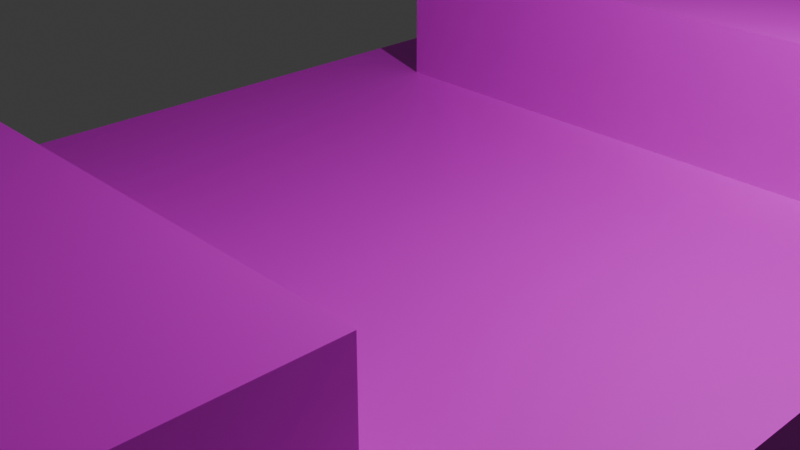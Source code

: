# Source: selectMap.blend  (saved by Blender 4.3.34; exported with 4.5.12 LTS)
import bpy
from mathutils import Matrix  # noqa: F401  (used for matrix-valued properties, if any)

bpy.ops.wm.read_factory_settings(use_empty=True)
scene = bpy.context.scene
scene.name = 'Scene'

# ---- collections
col_collection = bpy.data.collections.new('Collection'); scene.collection.children.link(col_collection)

# ---- images (referenced by path relative to the original .blend; pixels are not part of the script)
import os
ASSET_DIR = os.environ.get("B2B_ASSET_DIR", "")  # directory of the original .blend (textures are referenced by path, not embedded)
HERE = os.path.dirname(os.path.abspath(__file__))  # packed textures are extracted next to this script under _unpacked/

def load_image(name, relpath, width, height, colorspace="sRGB"):
    """Load a texture the original file referenced (path relative to the .blend, or extracted next to this script)."""
    p = next((c for c in (os.path.join(HERE, relpath), os.path.join(ASSET_DIR, relpath)) if relpath and os.path.exists(c)), "")
    if p:
        img = bpy.data.images.load(p, check_existing=True)
        img.name = name
    else:  # same state as the original file: an image datablock whose file is absent (Cycles renders it pink)
        img = bpy.data.images.new(name, width, height)
        img.source = "FILE"
        img.filepath = "//" + (relpath or name)
    img.colorspace_settings.name = colorspace
    return img
img_selectmapbody_png = load_image('SelectMapBody.png', 'SelectMapBody.png', 1024, 1024, 'sRGB')

# ---- materials (node trees are filled in below, after node groups)
mat_material = bpy.data.materials.new('Material')
mat_material.alpha_threshold = 0.0
mat_material.roughness = 0.5
mat_material.line_color = (0.0, 0.0, 0.0, 1.0)

# ---- material node trees
mat_material.use_nodes = True; mat_material.node_tree.nodes.clear()
_N = mat_material.node_tree.nodes; _L = mat_material.node_tree.links
n0 = _N.new('ShaderNodeOutputMaterial'); n0.name = 'Material Output'; n0.location = (300, 300)
n1 = _N.new('ShaderNodeBsdfPrincipled'); n1.name = 'Principled BSDF'; n1.location = (10, 300)
n1.inputs[3].default_value = 1.45
n2 = _N.new('ShaderNodeTexImage'); n2.name = '画像テクスチャ'; n2.location = (-280, 280)
n2.image = img_selectmapbody_png
_L.new(n1.outputs[0], n0.inputs[0])
_L.new(n2.outputs[0], n1.inputs[0])
n0.is_active_output = True

# ---- world
world_world = bpy.data.worlds.new('World'); scene.world = world_world
world_world.use_nodes = True; world_world.node_tree.nodes.clear()
_N = world_world.node_tree.nodes; _L = world_world.node_tree.links
n0 = _N.new('ShaderNodeOutputWorld'); n0.name = 'World Output'; n0.location = (300, 300)
n1 = _N.new('ShaderNodeBackground'); n1.name = 'Background'; n1.location = (10, 300)
n1.inputs[0].default_value = (0.05088, 0.05088, 0.05088, 1.0)
_L.new(n1.outputs[0], n0.inputs[0])
n0.is_active_output = True
world_world.color = (0.05088, 0.05088, 0.05088)
world_world.sun_shadow_jitter_overblur = 0.0

# ---- cameras
cam_camera = bpy.data.cameras.new('Camera')
cam_camera.clip_end = 100.0
cam_camera.ortho_scale = 7.314

# ---- lights
light_light = bpy.data.lights.new('Light', 'POINT')
light_light.energy = 1000.0
light_light.shadow_soft_size = 0.1

# ---- meshes
me_cube_002 = bpy.data.meshes.new('Cube.002')
me_cube_002.from_pydata([(4.431, 22.09, -0.03904), (4.431, 22.09, -22.57), (4.431, -22.09, -0.03904), (4.431, -22.09, -22.57), (-4.431, 22.09, -0.03904), (-4.431, 22.09, -22.57), (-4.431, -22.09, -0.03904), (-4.431, -22.09, -22.57)], [], [(0, 4, 6, 2), (3, 2, 6, 7), (7, 6, 4, 5), (5, 1, 3, 7), (1, 0, 2, 3), (5, 4, 0, 1)])
_uv = me_cube_002.uv_layers.new(name='UVMap')
_uv.uv.foreach_set('vector', [0.06264, 0.8293, 0.06264, 0.6561, 0.8087, 0.6561, 0.8087, 0.8293, 0.01332, 0.01207, 0.0957, 0.01207, 0.0957, 0.2491, 0.01332, 0.2491, 0.4002, 0.1281, 0.5181, 0.1281, 0.5181, 0.358, 0.4002, 0.358, 0.0961, 0.2292, 0.0961, 0.01207, 0.5961, 0.01207, 0.5961, 0.2292, 0.3022, 0.1396, 0.4017, 0.1396, 0.4017, 0.3613, 0.3022, 0.3613, 0.2015, 0.1246, 0.3841, 0.1246, 0.3841, 0.3433, 0.2015, 0.3433])
me_cube_002.materials.append(mat_material)
me_cube_002.use_mirror_vertex_groups = False
me_cube_002.update()
me_x = bpy.data.meshes.new('立方体')
me_x.from_pydata([(-3.258, 13.33, -0.4142), (-3.258, 13.33, 1.586), (-3.258, 19.84, -0.4142), (-3.258, 19.84, 1.586), (3.258, 13.33, -0.4142), (3.258, 13.33, 1.586), (3.258, 19.84, -0.4142), (3.258, 19.84, 1.586), (-3.272, 3.413, -0.3873), (-3.272, 3.413, 1.613), (-3.272, 9.957, -0.3873), (-3.272, 9.957, 1.613), (3.272, 3.413, -0.3873), (3.272, 3.413, 1.613), (3.272, 9.957, -0.3873), (3.272, 9.957, 1.613)], [], [(0, 1, 3, 2), (2, 3, 7, 6), (6, 7, 5, 4), (4, 5, 1, 0), (7, 3, 1, 5), (8, 9, 11, 10), (10, 11, 15, 14), (14, 15, 13, 12), (12, 13, 9, 8), (15, 11, 9, 13)])
_uv = me_x.uv_layers.new(name='UVマップ')
_uv.uv.foreach_set('vector', [0.7521, 0.01971, 0.7862, 0.06508, 0.7936, 0.1431, 0.7521, 0.1756, 0.7521, 0.1756, 0.7936, 0.1431, 0.8719, 0.1437, 0.9059, 0.1891, 0.9059, 0.1891, 0.8719, 0.1437, 0.8645, 0.06568, 0.9059, 0.03325, 0.9059, 0.03325, 0.8645, 0.06568, 0.7862, 0.06508, 0.7521, 0.01971, 0.8719, 0.1437, 0.7936, 0.1431, 0.7862, 0.06508, 0.8645, 0.06568, 0.8134, 0.0634, 0.8344, 0.09131, 0.8389, 0.1396, 0.8134, 0.1595, 0.8134, 0.1595, 0.8389, 0.1396, 0.8874, 0.14, 0.9083, 0.1679, 0.9083, 0.1679, 0.8874, 0.14, 0.8828, 0.09171, 0.9083, 0.07176, 0.9083, 0.07176, 0.8828, 0.09171, 0.8344, 0.09131, 0.8134, 0.0634, 0.8874, 0.14, 0.8389, 0.1396, 0.8344, 0.09131, 0.8828, 0.09171])
me_x.materials.append(mat_material)
me_x.update()
arm_001 = bpy.data.armatures.new('アーマチュア.001')  # bones are not reproduced

# ---- objects
ob_light = bpy.data.objects.new('Light', light_light)
ob_camera = bpy.data.objects.new('Camera', cam_camera)
ob_x = bpy.data.objects.new('アーマチュア', arm_001)
ob_cube_002 = bpy.data.objects.new('Cube.002', me_cube_002)
ob_x_1 = bpy.data.objects.new('立方体', me_x)

# ---- transforms, parenting, visibility, modifiers, constraints
ob_light.location = (4.076, 1.005, 5.904)
ob_light.rotation_euler = (0.6503, 0.05522, 1.866)
ob_light.lock_rotations_4d = False
ob_light.empty_display_type = 'ARROWS'
ob_light.color = (0.0, 0.0, 0.0, 0.0)
ob_light.lineart.crease_threshold = 0.0
ob_camera.location = (7.359, -6.926, 4.958)
ob_camera.rotation_euler = (1.109, 0.0, 0.8149)
ob_camera.lock_rotations_4d = False
ob_camera.empty_display_type = 'ARROWS'
ob_camera.color = (0.0, 0.0, 0.0, 0.0)
ob_camera.display_type = 'WIRE'
ob_camera.lineart.crease_threshold = 0.0
ob_x.location = (0.0, 0.0, 0.0)
ob_cube_002.location = (0.0, 0.0, 0.0)
ob_cube_002.lock_rotations_4d = False
ob_cube_002.empty_display_type = 'ARROWS'
ob_cube_002.lineart.crease_threshold = 0.0
ob_x_1.location = (0.0, 0.0, 0.0)
_m = ob_x_1.modifiers.new('ミラー', 'MIRROR')
_m.use_axis = (False, True, False)

# ---- collection membership
col_collection.objects.link(ob_light)
col_collection.objects.link(ob_camera)
col_collection.objects.link(ob_x)
col_collection.objects.link(ob_cube_002)
col_collection.objects.link(ob_x_1)

# ---- scene / render settings (as saved in the file)
scene.camera = ob_camera
scene.frame_start = 1; scene.frame_end = 250; scene.frame_set(1)
scene.render.engine = 'BLENDER_EEVEE_NEXT'
bpy.context.view_layer.update()
